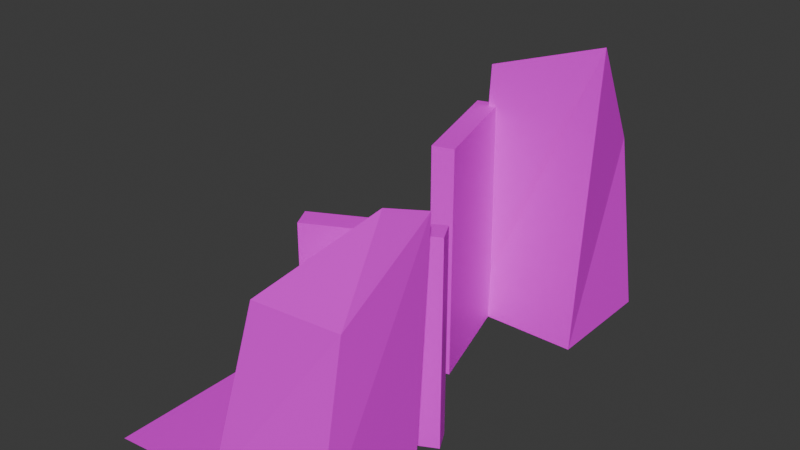 # Source: cave_entrance.blend  (saved by Blender 4.4.30; exported with 4.5.12 LTS)
import bpy
from mathutils import Matrix  # noqa: F401  (used for matrix-valued properties, if any)

bpy.ops.wm.read_factory_settings(use_empty=True)
scene = bpy.context.scene
scene.name = 'Scene'

# ---- collections
col_collection = bpy.data.collections.new('Collection'); scene.collection.children.link(col_collection)

# ---- images (referenced by path relative to the original .blend; pixels are not part of the script)
import os
ASSET_DIR = os.environ.get("B2B_ASSET_DIR", "")  # directory of the original .blend (textures are referenced by path, not embedded)
HERE = os.path.dirname(os.path.abspath(__file__))  # packed textures are extracted next to this script under _unpacked/

def load_image(name, relpath, width, height, colorspace="sRGB"):
    """Load a texture the original file referenced (path relative to the .blend, or extracted next to this script)."""
    p = next((c for c in (os.path.join(HERE, relpath), os.path.join(ASSET_DIR, relpath)) if relpath and os.path.exists(c)), "")
    if p:
        img = bpy.data.images.load(p, check_existing=True)
        img.name = name
    else:  # same state as the original file: an image datablock whose file is absent (Cycles renders it pink)
        img = bpy.data.images.new(name, width, height)
        img.source = "FILE"
        img.filepath = "//" + (relpath or name)
    img.colorspace_settings.name = colorspace
    return img
img_stone_texture_png = load_image('Stone Texture.png', 'Stone Texture.png', 1024, 1024, 'sRGB')
img_half_door_texture_png = load_image('Half Door Texture.png', 'Half Door Texture.png', 1024, 1024, 'sRGB')

# ---- materials (node trees are filled in below, after node groups)
mat_stone = bpy.data.materials.new('Stone')
mat_material_001 = bpy.data.materials.new('Material.001')

# ---- material node trees
mat_stone.use_nodes = True; mat_stone.node_tree.nodes.clear()
_N = mat_stone.node_tree.nodes; _L = mat_stone.node_tree.links
n0 = _N.new('ShaderNodeBsdfPrincipled'); n0.name = 'Principled BSDF'; n0.location = (10, 300)
n1 = _N.new('ShaderNodeOutputMaterial'); n1.name = 'Material Output'; n1.location = (300, 300)
n2 = _N.new('ShaderNodeTexImage'); n2.name = 'Image Texture'; n2.location = (-436, 279)
n2.image = img_stone_texture_png
n2.interpolation = 'Closest'
_L.new(n0.outputs[0], n1.inputs[0])
_L.new(n2.outputs[0], n0.inputs[0])
_L.new(n2.outputs[1], n0.inputs[4])
n1.is_active_output = True
mat_material_001.use_nodes = True; mat_material_001.node_tree.nodes.clear()
_N = mat_material_001.node_tree.nodes; _L = mat_material_001.node_tree.links
n0 = _N.new('ShaderNodeBsdfPrincipled'); n0.name = 'Principled BSDF'; n0.location = (-20, 300)
n1 = _N.new('ShaderNodeOutputMaterial'); n1.name = 'Material Output'; n1.location = (270, 300)
n2 = _N.new('ShaderNodeTexImage'); n2.name = 'Image Texture'; n2.location = (-310, 266)
n2.image = img_half_door_texture_png
n2.interpolation = 'Closest'
_L.new(n0.outputs[0], n1.inputs[0])
_L.new(n2.outputs[0], n0.inputs[0])
_L.new(n2.outputs[1], n0.inputs[4])
n1.is_active_output = True

# ---- world
world_stone_texture = bpy.data.worlds.new('Stone Texture'); scene.world = world_stone_texture
world_stone_texture.use_nodes = True; world_stone_texture.node_tree.nodes.clear()
_N = world_stone_texture.node_tree.nodes; _L = world_stone_texture.node_tree.links
n0 = _N.new('ShaderNodeOutputWorld'); n0.name = 'World Output'; n0.location = (300, 300)
n1 = _N.new('ShaderNodeBackground'); n1.name = 'Background'; n1.location = (10, 300)
n1.inputs[0].default_value = (0.05088, 0.05088, 0.05088, 1.0)
_L.new(n1.outputs[0], n0.inputs[0])
n0.is_active_output = True
world_stone_texture.color = (0.05088, 0.05088, 0.05088)
world_stone_texture.sun_shadow_jitter_overblur = 0.0

# ---- meshes
me_plane = bpy.data.meshes.new('Plane')
me_plane.from_pydata([(-1.0, -1.0, -0.2253), (1.0, -1.0, 0.0), (-1.0, 1.0, -0.2253), (1.0, 1.0, 0.0), (-1.0, -3.0, -0.2253), (1.0, -3.0, 0.0), (-1.0, -3.0, -0.2253), (1.0, -3.0, 0.0), (-1.0, -5.0, -0.2253), (1.0, -5.0, 0.0), (-1.0, -7.0, -0.2253), (1.0, -7.0, 0.0), (1.92, -2.822, 0.0), (1.342, -0.9071, 0.0), (3.0, -7.0, 0.0), (3.0, -5.0, 0.0), (1.578, -2.925, 0.0), (0.9991, -1.011, 0.0), (3.0, 1.0, 0.0), (3.0, -1.0, 0.0), (2.793, -4.076, 0.0), (1.015, -4.993, 0.0), (2.957, -4.394, 0.0), (1.179, -5.311, 0.0), (1.337, -6.376, 2.803), (2.215, -4.763, 3.791), (2.99, -6.438, 2.975), (3.089, -4.842, 4.055), (1.305, -1.084, 4.593), (1.216, -0.005814, 3.796), (3.091, -0.7673, 5.152), (2.819, 0.5713, 3.241), (1.179, -5.311, 3.451), (2.957, -4.394, 3.451), (1.015, -4.993, 3.451), (2.793, -4.076, 3.451), (1.578, -2.925, 3.902), (1.92, -2.822, 3.902), (1.342, -0.9071, 3.902), (0.9991, -1.011, 3.902)], [], [(0, 1, 3, 2), (1, 0, 4, 5), (7, 6, 8, 9), (9, 8, 10, 11), (20, 22, 23, 21), (9, 11, 24, 25), (19, 18, 31, 30), (17, 13, 12, 16), (25, 24, 26, 27), (14, 15, 27, 26), (15, 9, 25, 27), (11, 14, 26, 24), (29, 28, 30, 31), (3, 1, 28, 29), (1, 19, 30, 28), (18, 3, 29, 31), (35, 34, 32, 33), (21, 23, 32, 34), (20, 21, 34, 35), (22, 20, 35, 33), (23, 22, 33, 32), (39, 36, 37, 38), (12, 13, 38, 37), (13, 17, 39, 38), (16, 12, 37, 36), (17, 16, 36, 39)])
me_plane.polygons.foreach_set('material_index', [0, 0, 0, 0, 0, 0, 0, 0, 0, 0, 0, 0, 0, 0, 0, 0, 1, 1, 1, 1, 1, 1, 1, 1, 1, 1])
_uv = me_plane.uv_layers.new(name='UVMap')
_uv.uv.foreach_set('vector', [-0.7681, 0.8759, -1.417, 0.8749, -1.417, 0.2316, -0.7681, 0.2326, -1.417, 0.8749, -0.7681, 0.8759, -0.7681, 1.519, -1.417, 1.518, 1.105, 0.04368, 1.754, 0.04467, 1.754, 0.688, 1.105, 0.687, 1.105, 0.687, 1.754, 0.688, 1.754, 1.331, 1.105, 1.33, 0.02957, 0.9263, -6.901e-10, 0.9263, 2.01e-08, 0.761, 0.02957, 0.761, 2.392, -0.2052, 1.755, -0.1902, 1.925, -1.104, 2.392, -1.452, 0.4845, 0.4256, 0.3228, 0.4256, 0.3544, 0.1579, 0.4673, 1.201e-08, 0.05914, 0.9263, 0.02957, 0.9263, 0.02957, 0.761, 0.05914, 0.761, -0.402, 0.2337, -0.1566, 0.8064, -0.691, 0.7626, -0.691, 0.2207, 0.646, 0.7236, 0.4845, 0.7182, 0.4845, 0.3831, 0.6087, 0.4765, 0.484, 0.76, 0.3228, 0.7661, 0.4156, 0.4502, 0.484, 0.4256, 1.105, 2.357, 0.4742, 2.342, 0.4742, 1.373, 0.9896, 1.44, -1.35, -1.032, -1.382, -1.304, -0.7878, -1.452, -0.816, -0.8207, 1.112, 0.04368, 0.4745, 0.03251, 0.4745, -1.452, 0.8152, -1.188, 0.3228, 0.4285, 0.1612, 0.426, 0.1612, -9.76e-09, 0.3096, 0.04984, -0.7878, 0.2316, -1.417, 0.2015, -1.35, -1.032, -0.816, -0.8207, -0.956, 1.52, -0.956, 2.16, -1.071, 2.16, -1.071, 1.519, -0.2401, 1.919, -0.3495, 1.917, -0.3495, 0.8064, -0.2401, 0.8089, 1.013, 1.782, 0.008135, 1.772, 0.008135, -0.0213, 1.013, -0.01153, -0.3495, 1.92, -0.4608, 1.92, -0.4608, 0.8064, -0.3495, 0.8064, 1.727, 2.452, 1.105, 2.443, 1.105, 1.331, 1.727, 1.341, -1.071, 1.519, -1.071, 2.164, -1.186, 2.164, -1.186, 1.52, 0.8123, 0.3223, 0.6477, 0.3223, 0.6477, 0.0, 0.8123, 1.461e-05, -0.5758, 2.064, -0.691, 2.064, -0.691, 0.8064, -0.5758, 0.8067, 0.2449, 0.9004, 0.2155, 0.9003, 0.2155, 0.5785, 0.2449, 0.5786, 0.9805, 1.971, -0.02254, 1.961, -0.02254, -0.01124, 0.9805, -0.001478])
me_plane.materials.append(mat_stone)
me_plane.materials.append(mat_material_001)
me_plane.update()

# ---- objects
ob_cave_entrance_col = bpy.data.objects.new('cave_entrance-col', me_plane)

# ---- transforms, parenting, visibility, modifiers, constraints
ob_cave_entrance_col.location = (0.0, 0.0, 0.0)

# ---- collection membership
col_collection.objects.link(ob_cave_entrance_col)

# ---- scene / render settings (as saved in the file)
scene.frame_start = 1; scene.frame_end = 250; scene.frame_set(1)
scene.render.engine = 'BLENDER_EEVEE_NEXT'
bpy.context.view_layer.update()

# ---- added for rendering (the .blend has no active camera and no usable light): camera, sun
cam_auto = bpy.data.cameras.new('AutoCamera')
cam_auto.lens = 50.0
cam_auto.sensor_width = 36.0
cam_auto.clip_end = 1000.0
ob_auto_camera = bpy.data.objects.new('AutoCamera', cam_auto)
scene.collection.objects.link(ob_auto_camera)
ob_auto_camera.location = (10.7342, -14.6264, 10.2145)
ob_auto_camera.rotation_euler = (1.09748, -7.21219e-08, 0.694738)
scene.camera = ob_auto_camera
light_auto_sun = bpy.data.lights.new('AutoSun', 'SUN')
light_auto_sun.energy = 3.0
light_auto_sun.angle = 0.0523599
ob_auto_sun = bpy.data.objects.new('AutoSun', light_auto_sun)
scene.collection.objects.link(ob_auto_sun)
ob_auto_sun.rotation_euler = (0.872665, 0.174533, 0.523599)
bpy.context.view_layer.update()
